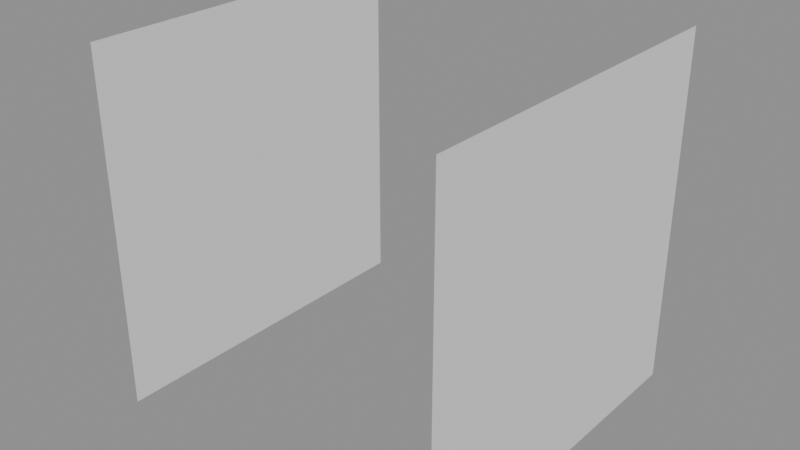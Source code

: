 # Source: controlled_numeric.blend  (saved by Blender 4.5.92; exported with 4.5.12 LTS)
import bpy
from mathutils import Matrix  # noqa: F401  (used for matrix-valued properties, if any)

bpy.ops.wm.read_factory_settings(use_empty=True)
scene = bpy.context.scene
scene.name = 'Neuro3D_P4_Controlled_Numerics'

# ---- meshes
me_panel_x1_mesh = bpy.data.meshes.new('panel_x1_mesh')
me_panel_x1_mesh.from_pydata([(1.0, -0.5, -0.5), (1.0, 0.5, -0.5), (1.0, 0.5, 0.5), (1.0, -0.5, 0.5)], [], [(0, 1, 2), (0, 2, 3)])
me_panel_x1_mesh.update()
me_panel_x2_mesh = bpy.data.meshes.new('panel_x2_mesh')
me_panel_x2_mesh.from_pydata([(2.0, -0.5, -0.5), (2.0, 0.5, -0.5), (2.0, 0.5, 0.5), (2.0, -0.5, 0.5)], [], [(0, 1, 2), (0, 2, 3)])
me_panel_x2_mesh.update()

# ---- objects
ob_panel_x1 = bpy.data.objects.new('panel_x1', me_panel_x1_mesh)
ob_panel_x2 = bpy.data.objects.new('panel_x2', me_panel_x2_mesh)

# ---- transforms, parenting, visibility, modifiers, constraints
ob_panel_x1.location = (0.0, 0.0, 0.0)
ob_panel_x2.location = (0.0, 0.0, 0.0)

# ---- collection membership
scene.collection.objects.link(ob_panel_x1)
scene.collection.objects.link(ob_panel_x2)

# ---- scene / render settings (as saved in the file)
scene.frame_start = 1; scene.frame_end = 250; scene.frame_set(1)
scene.render.engine = 'BLENDER_EEVEE_NEXT'
bpy.context.view_layer.update()

# ---- added for rendering (the .blend has no active camera and no usable light): camera, sun + grey world if the file has none
cam_auto = bpy.data.cameras.new('AutoCamera')
cam_auto.lens = 50.0
cam_auto.sensor_width = 36.0
cam_auto.clip_end = 1000.0
ob_auto_camera = bpy.data.objects.new('AutoCamera', cam_auto)
scene.collection.objects.link(ob_auto_camera)
ob_auto_camera.location = (3.10254, -1.92304, 1.28203)
ob_auto_camera.rotation_euler = (1.09748, -7.21219e-08, 0.694738)
scene.camera = ob_auto_camera
light_auto_sun = bpy.data.lights.new('AutoSun', 'SUN')
light_auto_sun.energy = 3.0
light_auto_sun.angle = 0.0523599
ob_auto_sun = bpy.data.objects.new('AutoSun', light_auto_sun)
scene.collection.objects.link(ob_auto_sun)
ob_auto_sun.rotation_euler = (0.872665, 0.174533, 0.523599)
if scene.world is None:
    world_auto = bpy.data.worlds.new('AutoWorld')
    world_auto.color = (0.3, 0.3, 0.3)
    scene.world = world_auto
bpy.context.view_layer.update()
